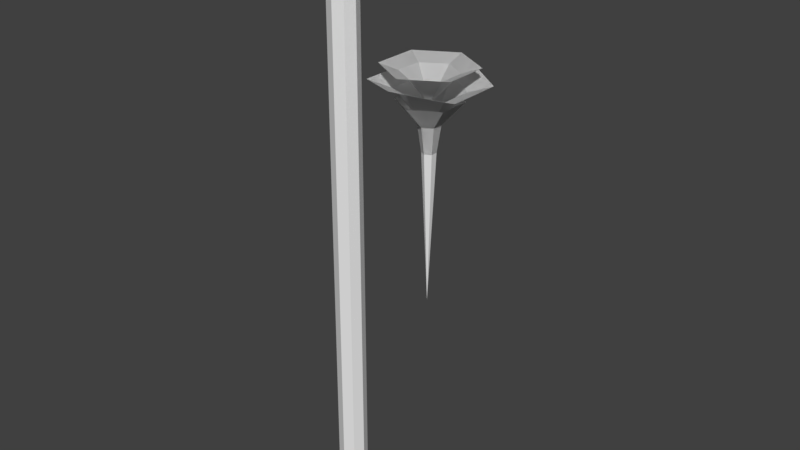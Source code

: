 # Source: zarabatana.blend  (saved by Blender 2.79.0; exported with 4.5.12 LTS)
import bpy
from mathutils import Matrix  # noqa: F401  (used for matrix-valued properties, if any)

bpy.ops.wm.read_factory_settings(use_empty=True)
scene = bpy.context.scene
scene.name = 'Scene'

# ---- collections
col_collection_1 = bpy.data.collections.new('Collection 1'); scene.collection.children.link(col_collection_1)

# ---- world
world_world = bpy.data.worlds.new('World'); scene.world = world_world
world_world.color = (0.05088, 0.05088, 0.05088)
world_world.use_sun_shadow = False
world_world.sun_shadow_jitter_overblur = 0.0
world_world.cycles.sampling_method = 'MANUAL'

# ---- meshes
me_cylinder = bpy.data.meshes.new('Cylinder')
me_cylinder.from_pydata([(2.038e-10, 0.03737, 0.0), (2.038e-10, 0.03737, 2.0), (0.02642, 0.02642, 0.0), (0.02642, 0.02642, 2.0), (0.03737, -1.574e-09, 0.0), (0.03737, -1.574e-09, 2.0), (0.02642, -0.02642, 0.0), (0.02642, -0.02642, 2.0), (-2.741e-09, -0.03737, 0.0), (-2.741e-09, -0.03737, 2.0), (-0.02642, -0.02642, 0.0), (-0.02642, -0.02642, 2.0), (-0.03737, 8e-10, 0.0), (-0.03737, 8e-10, 2.0), (-0.02642, 0.02642, 0.0), (-0.02642, 0.02642, 2.0), (0.0, 0.05, 0.0), (0.03536, 0.03536, 0.0), (0.03536, 0.03536, 2.0), (0.0, 0.05, 2.0), (0.05, -2.186e-09, 0.0), (0.05, -2.186e-09, 2.0), (0.03536, -0.03536, 0.0), (0.03536, -0.03536, 2.0), (-4.371e-09, -0.05, 0.0), (-4.371e-09, -0.05, 2.0), (-0.03536, -0.03536, 0.0), (-0.03536, -0.03536, 2.0), (-0.05, 5.962e-10, 0.0), (-0.05, 5.962e-10, 2.0), (-0.03536, 0.03536, 0.0), (-0.03536, 0.03536, 2.0), (0.3245, -1.552e-09, 0.7755), (0.3245, 0.02272, 1.273), (0.3441, 0.01136, 1.273), (0.3441, -0.01136, 1.273), (0.3245, -0.02272, 1.273), (0.3048, -0.01136, 1.273), (0.3048, 0.01136, 1.273), (0.3245, 0.08886, 1.518), (0.4014, 0.04443, 1.518), (0.4014, -0.04443, 1.518), (0.3245, -0.08886, 1.518), (0.2475, -0.04443, 1.518), (0.2475, 0.04443, 1.518), (0.4812, -0.09051, 1.486), (0.3245, 0.181, 1.511), (0.4812, 0.09051, 1.486), (0.3245, -0.181, 1.511), (0.1677, 0.09051, 1.486), (0.1677, -0.09051, 1.486), (0.2316, -0.05359, 1.464), (0.2316, 0.05359, 1.464), (0.3245, -0.1072, 1.479), (0.4173, 0.05359, 1.464), (0.3245, 0.1072, 1.479), (0.4173, -0.05359, 1.464), (0.3245, 0.104, 1.435), (0.4146, 0.05202, 1.435), (0.4146, -0.05202, 1.435), (0.3245, -0.104, 1.435), (0.2344, -0.05202, 1.435), (0.2344, 0.05202, 1.435), (0.2935, 0.01787, 1.36), (0.2935, -0.01787, 1.36), (0.3245, -0.03574, 1.36), (0.3554, -0.01787, 1.36), (0.3554, 0.01787, 1.36), (0.3245, 0.03574, 1.36), (0.3379, -0.00774, 1.36), (0.3245, 0.01548, 1.362), (0.3379, 0.00774, 1.36), (0.3245, -0.01548, 1.362), (0.3111, 0.00774, 1.36), (0.3111, -0.00774, 1.36), (0.3153, 0.005314, 1.434), (0.3153, -0.005314, 1.434), (0.3245, -0.01063, 1.434), (0.3337, -0.005314, 1.434), (0.3337, 0.005314, 1.434), (0.3245, 0.01063, 1.434), (0.3245, 0.1472, 1.537), (0.4519, 0.07361, 1.537), (0.4519, -0.07361, 1.537), (0.3245, -0.1472, 1.537), (0.197, -0.07361, 1.537), (0.197, 0.07361, 1.537), (0.3245, 0.02272, 1.273), (0.3441, 0.01136, 1.273), (0.3441, -0.01136, 1.273), (0.3245, -0.02272, 1.273), (0.3048, -0.01136, 1.273), (0.3048, 0.01136, 1.273), (0.3245, 0.08886, 1.518), (0.4014, 0.04443, 1.518), (0.4014, -0.04443, 1.518), (0.3245, -0.08886, 1.518), (0.2475, -0.04443, 1.518), (0.2475, 0.04443, 1.518), (0.4812, -0.09051, 1.486), (0.3245, 0.181, 1.511), (0.4812, 0.09051, 1.486), (0.3245, -0.181, 1.511), (0.1677, 0.09051, 1.486), (0.1677, -0.09051, 1.486), (0.2316, -0.05359, 1.464), (0.2316, 0.05359, 1.464), (0.3245, -0.1072, 1.479), (0.4173, 0.05359, 1.464), (0.3245, 0.1072, 1.479), (0.4173, -0.05359, 1.464), (0.3245, 0.104, 1.435), (0.4146, 0.05202, 1.435), (0.4146, -0.05202, 1.435), (0.3245, -0.104, 1.435), (0.2344, -0.05202, 1.435), (0.2344, 0.05202, 1.435), (0.2935, 0.01787, 1.36), (0.2935, -0.01787, 1.36), (0.3245, -0.03574, 1.36), (0.3554, -0.01787, 1.36), (0.3554, 0.01787, 1.36), (0.3245, 0.03574, 1.36), (0.3379, -0.00774, 1.36), (0.3245, 0.01548, 1.362), (0.3379, 0.00774, 1.36), (0.3245, -0.01548, 1.362), (0.3111, 0.00774, 1.36), (0.3111, -0.00774, 1.36), (0.3153, 0.005314, 1.434), (0.3153, -0.005314, 1.434), (0.3245, -0.01063, 1.434), (0.3337, -0.005314, 1.434), (0.3337, 0.005314, 1.434), (0.3245, 0.01063, 1.434), (0.3245, 0.1472, 1.537), (0.4519, 0.07361, 1.537), (0.4519, -0.07361, 1.537), (0.3245, -0.1472, 1.537), (0.197, -0.07361, 1.537), (0.197, 0.07361, 1.537)], [], [(16, 19, 18, 17), (17, 18, 21, 20), (20, 21, 23, 22), (22, 23, 25, 24), (24, 25, 27, 26), (26, 27, 29, 28), (0, 2, 3, 1), (28, 29, 31, 30), (30, 31, 19, 16), (2, 4, 5, 3), (2, 0, 16, 17), (1, 3, 18, 19), (4, 2, 17, 20), (3, 5, 21, 18), (6, 4, 20, 22), (5, 7, 23, 21), (8, 6, 22, 24), (7, 9, 25, 23), (10, 8, 24, 26), (9, 11, 27, 25), (12, 10, 26, 28), (11, 13, 29, 27), (14, 12, 28, 30), (13, 15, 31, 29), (0, 14, 30, 16), (15, 1, 19, 31), (14, 0, 1, 15), (12, 14, 15, 13), (10, 12, 13, 11), (8, 10, 11, 9), (6, 8, 9, 7), (4, 6, 7, 5), (32, 33, 34), (32, 34, 35), (32, 35, 36), (32, 36, 37), (52, 51, 50, 49), (32, 37, 38), (32, 38, 33), (71, 70, 55, 54), (55, 52, 49, 46), (79, 80, 77, 78), (74, 72, 53, 51), (78, 77, 42, 41), (80, 79, 40, 39), (77, 76, 43, 42), (70, 73, 52, 55), (68, 67, 58, 57), (51, 53, 48, 50), (75, 80, 39, 44), (76, 75, 44, 43), (56, 54, 47, 45), (79, 78, 41, 40), (65, 64, 61, 60), (34, 35, 66, 67), (67, 66, 59, 58), (66, 65, 60, 59), (64, 63, 62, 61), (63, 68, 57, 62), (73, 74, 51, 52), (54, 55, 46, 47), (53, 56, 45, 48), (72, 69, 56, 53), (69, 71, 54, 56), (33, 38, 73, 70), (34, 33, 70, 71), (37, 36, 72, 74), (80, 75, 76, 77), (35, 34, 71, 69), (38, 37, 74, 73), (72, 69, 78, 77), (73, 74, 76, 75), (74, 72, 77, 76), (71, 70, 80, 79), (70, 73, 75, 80), (69, 71, 79, 78), (37, 38, 63, 64), (38, 33, 68, 63), (36, 35, 69, 72), (33, 34, 67, 68), (36, 37, 64, 65), (35, 36, 65, 66), (42, 43, 85, 84), (40, 41, 83, 82), (41, 42, 84, 83), (44, 39, 81, 86), (43, 44, 86, 85), (39, 40, 82, 81), (106, 103, 104, 105), (125, 108, 109, 124), (109, 100, 103, 106), (133, 134, 131, 132), (128, 105, 107, 126), (132, 95, 96, 131), (134, 93, 94, 133), (131, 96, 97, 130), (124, 109, 106, 127), (122, 111, 112, 121), (105, 104, 102, 107), (129, 98, 93, 134), (130, 97, 98, 129), (110, 99, 101, 108), (133, 94, 95, 132), (119, 114, 115, 118), (88, 121, 120, 89), (121, 112, 113, 120), (120, 113, 114, 119), (118, 115, 116, 117), (117, 116, 111, 122), (127, 106, 105, 128), (108, 101, 100, 109), (107, 102, 99, 110), (126, 107, 110, 123), (123, 110, 108, 125), (134, 129, 130, 131), (91, 118, 117, 92), (92, 117, 122, 87), (87, 122, 121, 88), (90, 119, 118, 91), (89, 120, 119, 90), (96, 138, 139, 97), (94, 136, 137, 95), (95, 137, 138, 96), (98, 140, 135, 93), (97, 139, 140, 98), (93, 135, 136, 94)])
me_cylinder.use_remesh_preserve_volume = False
me_cylinder.use_remesh_preserve_attributes = False
me_cylinder.use_mirror_vertex_groups = False
me_cylinder.update()

# ---- objects
ob_cylinder = bpy.data.objects.new('Cylinder', me_cylinder)

# ---- transforms, parenting, visibility, modifiers, constraints
ob_cylinder.location = (0.0, 0.0, 0.0)
ob_cylinder.lineart.crease_threshold = 0.0

# ---- collection membership
col_collection_1.objects.link(ob_cylinder)

# ---- scene / render settings (as saved in the file)
scene.frame_start = 1; scene.frame_end = 250; scene.frame_set(1)
scene.render.engine = 'CYCLES'
scene.render.resolution_percentage = 50
scene.render.dither_intensity = 0.0
scene.render.use_border = True
scene.cycles.use_denoising = False
scene.cycles.samples = 128
scene.cycles.sampling_pattern = 'TABULATED_SOBOL'
scene.cycles.use_adaptive_sampling = False
scene.cycles.use_light_tree = False
scene.cycles.blur_glossy = 0.0
scene.cycles.sample_clamp_indirect = 0.0
scene.view_settings.view_transform = 'Standard'
bpy.context.view_layer.update()

# ---- added for rendering (the .blend has no active camera and no usable light): camera, sun
cam_auto = bpy.data.cameras.new('AutoCamera')
cam_auto.lens = 50.0
cam_auto.sensor_width = 36.0
cam_auto.clip_end = 1000.0
ob_auto_camera = bpy.data.objects.new('AutoCamera', cam_auto)
scene.collection.objects.link(ob_auto_camera)
ob_auto_camera.location = (2.1593, -2.33243, 2.55495)
ob_auto_camera.rotation_euler = (1.09748, -7.21219e-08, 0.694738)
scene.camera = ob_auto_camera
light_auto_sun = bpy.data.lights.new('AutoSun', 'SUN')
light_auto_sun.energy = 3.0
light_auto_sun.angle = 0.0523599
ob_auto_sun = bpy.data.objects.new('AutoSun', light_auto_sun)
scene.collection.objects.link(ob_auto_sun)
ob_auto_sun.rotation_euler = (0.872665, 0.174533, 0.523599)
bpy.context.view_layer.update()
